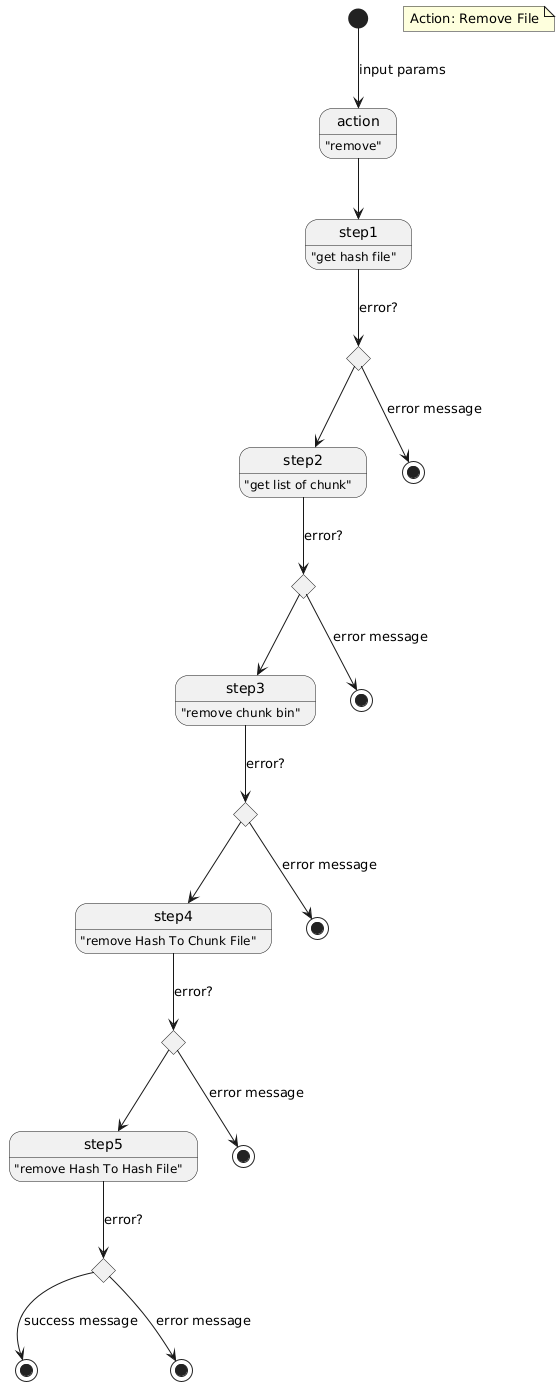

The diagram above was rendered by PlantUML. Its source (embedded in the PNG):
@startuml
state action : "remove"
state "step1" as s1: "get hash file"
note "Action: Remove File" as n1
state "step2" as s2: "get list of chunk"
state "step3" as s3: "remove chunk bin"
state "step4" as s4: "remove Hash To Chunk File"
state "step5" as s5: "remove Hash To Hash File"
state "end" as e0 <<end>>
state "end" as e1 <<end>>
state "end" as e2 <<end>>
state "end" as e3 <<end>>
state "end" as e4 <<end>>
state "end" as e5 <<end>>
state "choice" as c1 <<choice>>
state "choice" as c2 <<choice>>
state "choice" as c3 <<choice>>
state "choice" as c4 <<choice>>
state "choice" as c5 <<choice>>

[*] --> action : input params
action --> s1
s1 --> c1: error?
c1 --> e1: error message
c1 --> s2

s2 --> c2: error?
c2 --> e2: error message
c2 --> s3

s3 --> c3: error?
c3 --> e3: error message
c3 --> s4

s4 --> c4: error?
c4 --> e4: error message
c4 --> s5

s5 --> c5: error?
c5 --> e5: error message
c5 --> e0: success message
@enduml